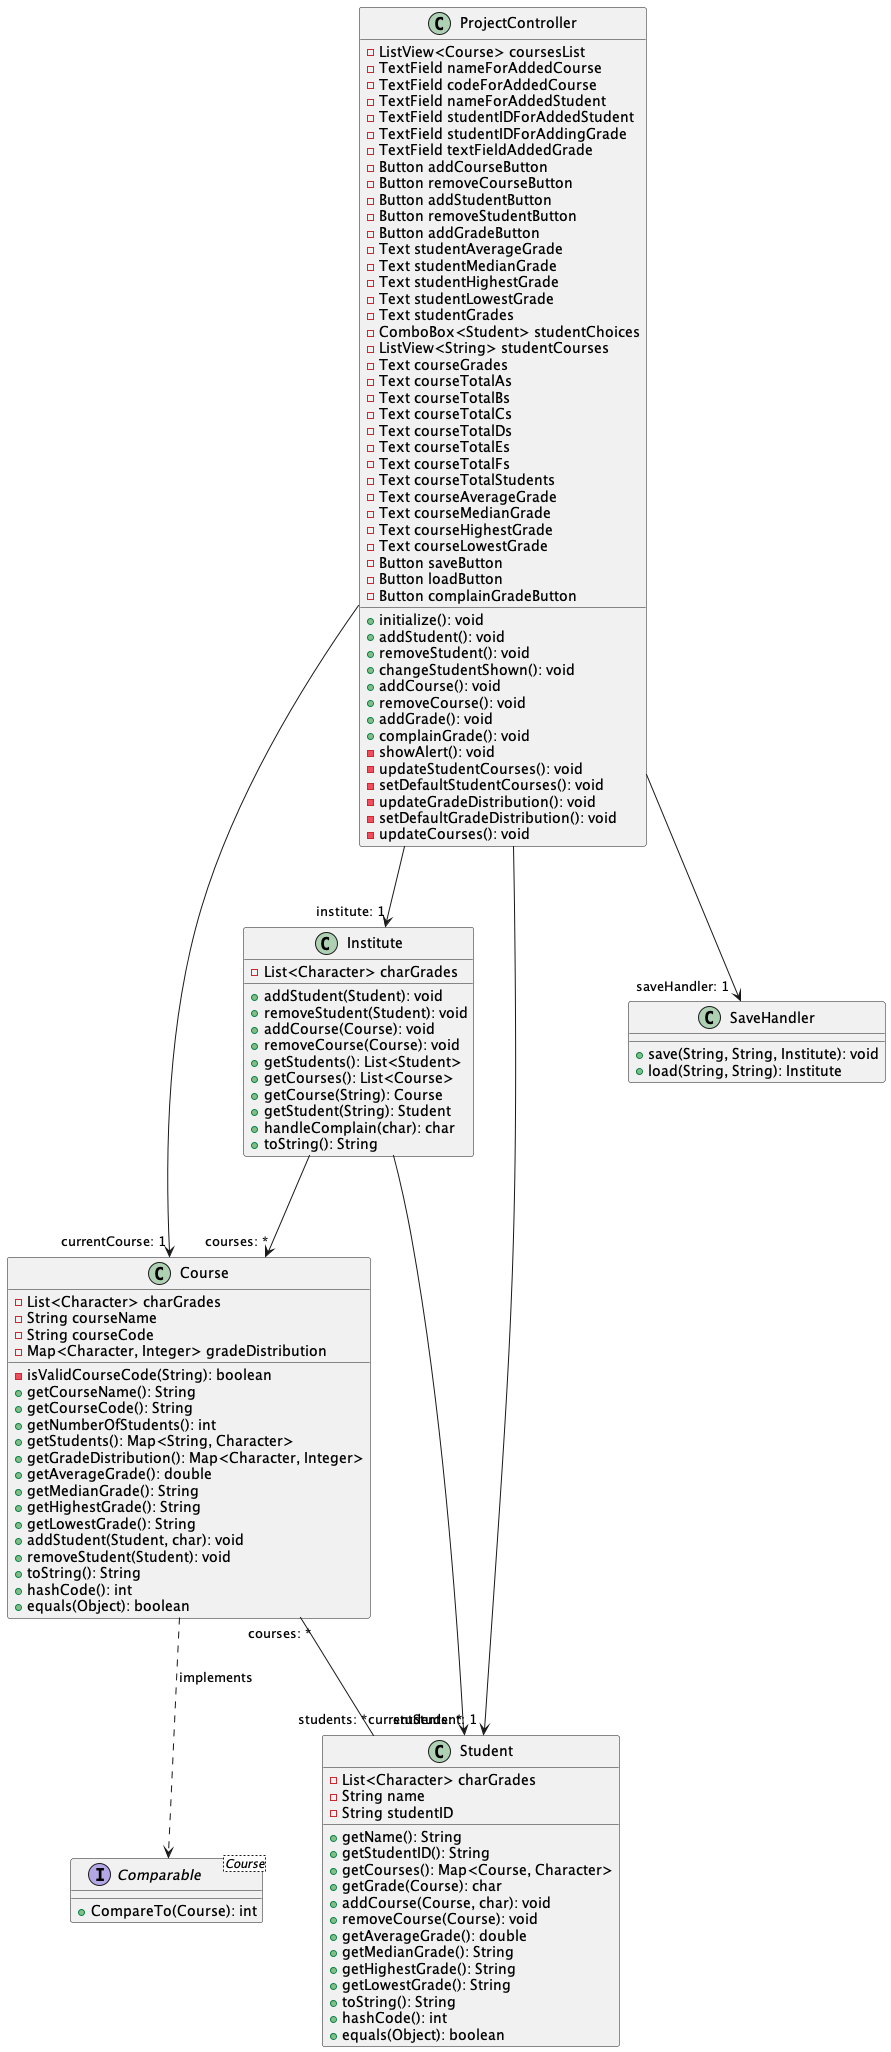

The diagram above was rendered by PlantUML. Its source (embedded in the PNG):
@startuml prosjekt-klassediagram
class Institute {
    -List<Character> charGrades
    +addStudent(Student): void
    +removeStudent(Student): void
    +addCourse(Course): void
    +removeCourse(Course): void
    +getStudents(): List<Student>
    +getCourses(): List<Course>
    +getCourse(String): Course
    +getStudent(String): Student
    +handleComplain(char): char
    +toString(): String
}

Interface Comparable<Course>{
  + CompareTo(Course): int
}

class Course{
  - List<Character> charGrades
  - String courseName
  - String courseCode
  - Map<Character, Integer> gradeDistribution
  - isValidCourseCode(String): boolean
  + getCourseName(): String
  + getCourseCode(): String
  + getNumberOfStudents(): int
  + getStudents(): Map<String, Character>
  + getGradeDistribution(): Map<Character, Integer>
  + getAverageGrade(): double
  + getMedianGrade(): String
  + getHighestGrade(): String
  + getLowestGrade(): String
  + addStudent(Student, char): void
  + removeStudent(Student): void
  + toString(): String
  + hashCode(): int
  + equals(Object): boolean

}

class Student {
  - List<Character> charGrades
  - String name
  - String studentID
  + getName(): String
  + getStudentID(): String
  + getCourses(): Map<Course, Character>
  + getGrade(Course): char
  + addCourse(Course, char): void
  + removeCourse(Course): void
  + getAverageGrade(): double
  + getMedianGrade(): String
  + getHighestGrade(): String
  + getLowestGrade(): String
  + toString(): String
  + hashCode(): int
  + equals(Object): boolean
}

class SaveHandler {
  +save(String, String, Institute): void
  +load(String, String): Institute
}

class ProjectController {
  - ListView<Course> coursesList
  - TextField nameForAddedCourse
  - TextField codeForAddedCourse
  - TextField nameForAddedStudent
  - TextField studentIDForAddedStudent
  - TextField studentIDForAddingGrade
  - TextField textFieldAddedGrade
  - Button addCourseButton
  - Button removeCourseButton
  - Button addStudentButton
  - Button removeStudentButton
  - Button addGradeButton
  - Text studentAverageGrade
  - Text studentMedianGrade
  - Text studentHighestGrade
  - Text studentLowestGrade
  - Text studentGrades
  - ComboBox<Student> studentChoices
  - ListView<String> studentCourses
  - Text courseGrades
  - Text courseTotalAs
  - Text courseTotalBs
  - Text courseTotalCs
  - Text courseTotalDs
  - Text courseTotalEs
  - Text courseTotalFs
  - Text courseTotalStudents
  - Text courseAverageGrade
  - Text courseMedianGrade
  - Text courseHighestGrade
  - Text courseLowestGrade
  - Button saveButton
  - Button loadButton
  - Button complainGradeButton

  + initialize(): void
  + addStudent(): void
  + removeStudent(): void
  + changeStudentShown(): void
  + addCourse(): void
  + removeCourse(): void
  + addGrade(): void
  + complainGrade(): void
  - showAlert(): void
  - updateStudentCourses(): void
  - setDefaultStudentCourses(): void
  - updateGradeDistribution(): void
  - setDefaultGradeDistribution(): void
  - updateCourses(): void
}


Course ..> Comparable: implements
Institute --> "courses: *" Course
Institute --> "students: *" Student
ProjectController --> "institute: 1" Institute
ProjectController --> "currentStudent: 1" Student
ProjectController --> "currentCourse: 1" Course
ProjectController --> "saveHandler: 1" SaveHandler
Course "courses: *" -- "students: *" Student
@enduml